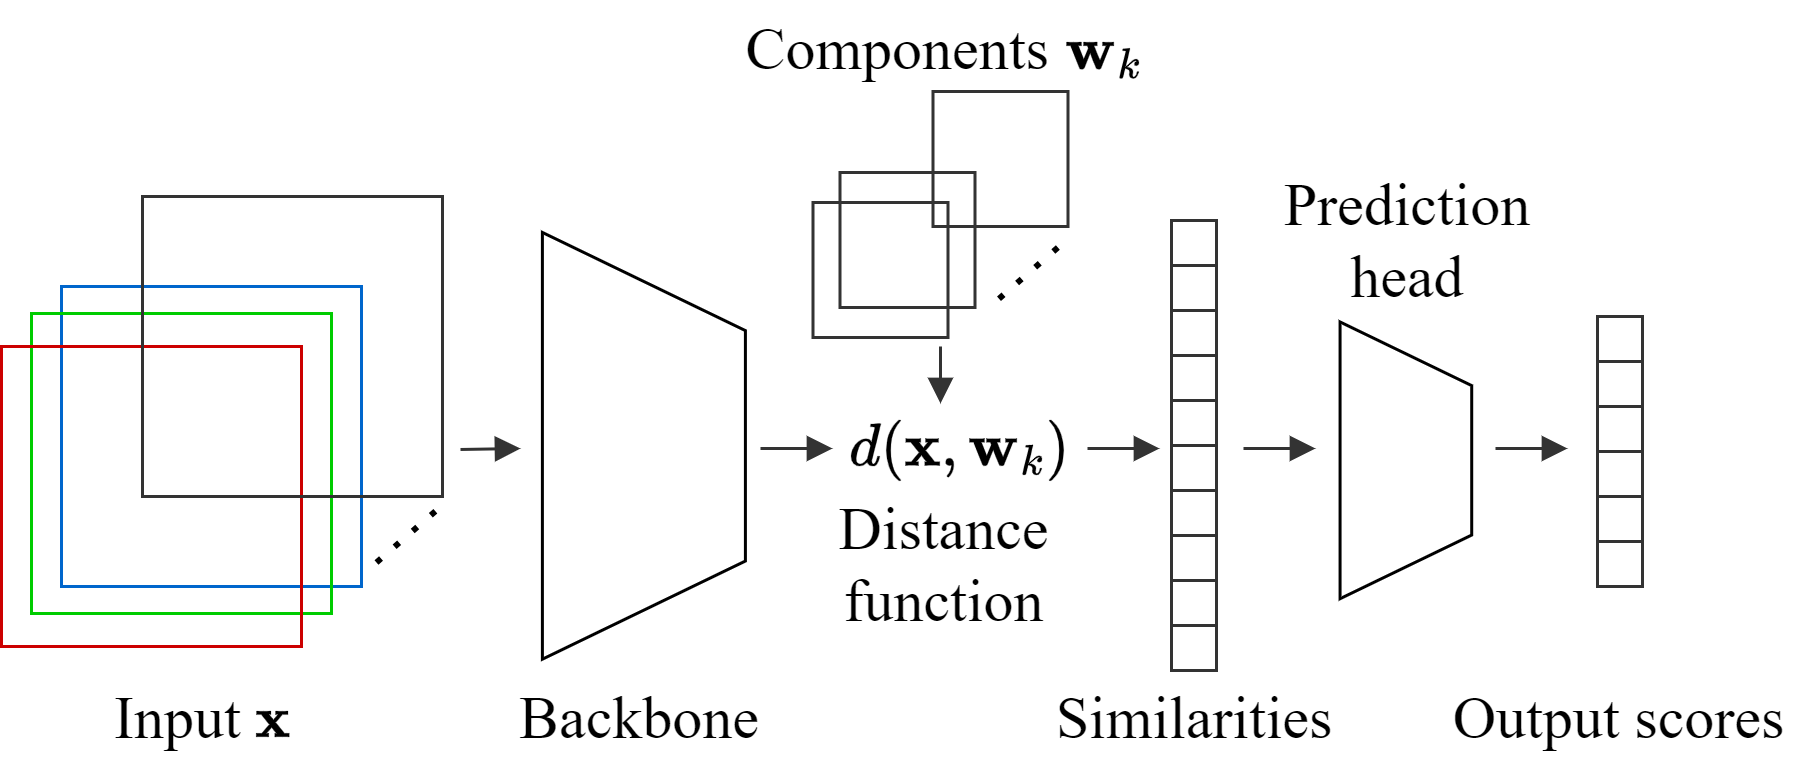

The diagram above was exported from draw.io. Its source (the exported page's mxGraphModel, read from the mxfile embedded in the PNG):
<mxGraphModel dx="1050" dy="629" grid="1" gridSize="10" guides="1" tooltips="1" connect="1" arrows="1" fold="1" page="1" pageScale="1" pageWidth="325" pageHeight="900" math="1" shadow="0">
  <root>
    <mxCell id="0" />
    <mxCell id="1" parent="0" />
    <mxCell id="2" value="" style="rounded=0;whiteSpace=wrap;html=1;fillColor=none;strokeColor=#0066CC;" vertex="1" parent="1">
      <mxGeometry x="1680" y="100" width="100" height="100" as="geometry" />
    </mxCell>
    <mxCell id="3" value="" style="rounded=0;whiteSpace=wrap;html=1;fillColor=none;strokeColor=#00CC00;" vertex="1" parent="1">
      <mxGeometry x="1670" y="109" width="100" height="100" as="geometry" />
    </mxCell>
    <mxCell id="4" value="" style="rounded=0;whiteSpace=wrap;html=1;fillColor=none;strokeColor=#CC0000;" vertex="1" parent="1">
      <mxGeometry x="1660" y="120" width="100" height="100" as="geometry" />
    </mxCell>
    <mxCell id="5" value="" style="rounded=0;whiteSpace=wrap;html=1;fillColor=none;strokeColor=#333333;" vertex="1" parent="1">
      <mxGeometry x="1707" y="70" width="100" height="100" as="geometry" />
    </mxCell>
    <mxCell id="6" value="" style="endArrow=none;dashed=1;html=1;dashPattern=1 3;strokeWidth=2;rounded=0;" edge="1" parent="1">
      <mxGeometry width="50" height="50" relative="1" as="geometry">
        <mxPoint x="1785" y="192" as="sourcePoint" />
        <mxPoint x="1808" y="172" as="targetPoint" />
      </mxGeometry>
    </mxCell>
    <mxCell id="7" value="&lt;span style=&quot;font-size: 20px;&quot;&gt;&lt;font style=&quot;font-size: 20px;&quot;&gt;Input &lt;i style=&quot;font-size: 20px;&quot;&gt;\(\mathbf{x}\)&amp;nbsp;&lt;/i&gt;&lt;/font&gt;&lt;/span&gt;" style="text;html=1;align=center;verticalAlign=middle;whiteSpace=wrap;rounded=0;fontFamily=Times New Roman;fontSize=20;" vertex="1" parent="1">
      <mxGeometry x="1685" y="228" width="90" height="30" as="geometry" />
    </mxCell>
    <mxCell id="8" value="" style="endArrow=block;html=1;rounded=0;endFill=1;strokeColor=#333333;" edge="1" parent="1">
      <mxGeometry width="50" height="50" relative="1" as="geometry">
        <mxPoint x="1813" y="154.32999999999998" as="sourcePoint" />
        <mxPoint x="1833" y="154" as="targetPoint" />
      </mxGeometry>
    </mxCell>
    <mxCell id="9" value="" style="verticalLabelPosition=middle;verticalAlign=middle;html=1;shape=trapezoid;perimeter=trapezoidPerimeter;whiteSpace=wrap;size=0.23;arcSize=10;flipV=1;labelPosition=center;align=center;rotation=-90;fillColor=none;" vertex="1" parent="1">
      <mxGeometry x="1803" y="119.26" width="142.25" height="67.67" as="geometry" />
    </mxCell>
    <mxCell id="10" value="&lt;span style=&quot;font-size: 20px;&quot;&gt;&lt;font style=&quot;font-size: 20px;&quot;&gt;Backbone&lt;/font&gt;&lt;/span&gt;" style="text;html=1;align=center;verticalAlign=middle;whiteSpace=wrap;rounded=0;fontFamily=Times New Roman;fontSize=20;" vertex="1" parent="1">
      <mxGeometry x="1825.17" y="228" width="96.25" height="30" as="geometry" />
    </mxCell>
    <mxCell id="11" value="" style="endArrow=block;html=1;rounded=0;endFill=1;strokeColor=#333333;" edge="1" parent="1">
      <mxGeometry width="50" height="50" relative="1" as="geometry">
        <mxPoint x="1913" y="153.99999999999997" as="sourcePoint" />
        <mxPoint x="1937" y="154" as="targetPoint" />
      </mxGeometry>
    </mxCell>
    <mxCell id="12" value="" style="rounded=0;whiteSpace=wrap;html=1;fillColor=none;strokeColor=#333333;" vertex="1" parent="1">
      <mxGeometry x="1930.5" y="72" width="45" height="45" as="geometry" />
    </mxCell>
    <mxCell id="13" value="" style="rounded=0;whiteSpace=wrap;html=1;fillColor=none;strokeColor=#333333;" vertex="1" parent="1">
      <mxGeometry x="1939.5" y="62" width="45" height="45" as="geometry" />
    </mxCell>
    <mxCell id="14" value="" style="rounded=0;whiteSpace=wrap;html=1;fillColor=none;strokeColor=#333333;" vertex="1" parent="1">
      <mxGeometry x="1970.5" y="35" width="45" height="45" as="geometry" />
    </mxCell>
    <mxCell id="15" value="" style="endArrow=none;dashed=1;html=1;dashPattern=1 3;strokeWidth=2;rounded=0;" edge="1" parent="1">
      <mxGeometry width="50" height="50" relative="1" as="geometry">
        <mxPoint x="1992.5" y="104.09" as="sourcePoint" />
        <mxPoint x="2015.5" y="84.09" as="targetPoint" />
      </mxGeometry>
    </mxCell>
    <mxCell id="16" value="" style="endArrow=block;html=1;rounded=0;endFill=1;strokeColor=#333333;" edge="1" parent="1">
      <mxGeometry width="50" height="50" relative="1" as="geometry">
        <mxPoint x="1973" y="120" as="sourcePoint" />
        <mxPoint x="1973" y="139" as="targetPoint" />
      </mxGeometry>
    </mxCell>
    <mxCell id="17" value="&lt;span style=&quot;font-size: 20px;&quot;&gt;&lt;font style=&quot;font-size: 20px;&quot;&gt;Components \(\mathbf{w}_k\)&lt;/font&gt;&lt;/span&gt;" style="text;html=1;align=center;verticalAlign=middle;whiteSpace=wrap;rounded=0;fontFamily=Times New Roman;fontSize=20;" vertex="1" parent="1">
      <mxGeometry x="1896.27" y="5" width="157.48" height="30" as="geometry" />
    </mxCell>
    <mxCell id="18" value="&lt;font style=&quot;font-size: 20px;&quot;&gt;Distance&lt;/font&gt;&lt;div style=&quot;font-size: 20px;&quot;&gt;&lt;font style=&quot;font-size: 20px;&quot;&gt;function&lt;/font&gt;&lt;/div&gt;" style="text;html=1;align=center;verticalAlign=middle;whiteSpace=wrap;rounded=0;fontFamily=Times New Roman;fontSize=20;" vertex="1" parent="1">
      <mxGeometry x="1921.42" y="177.03" width="107.17" height="30" as="geometry" />
    </mxCell>
    <mxCell id="19" value="" style="rounded=0;whiteSpace=wrap;html=1;fillColor=none;strokeColor=#333333;" vertex="1" parent="1">
      <mxGeometry x="2050" y="78" width="15" height="15" as="geometry" />
    </mxCell>
    <mxCell id="20" value="&lt;span style=&quot;font-size: 20px;&quot;&gt;&lt;font style=&quot;font-size: 20px;&quot;&gt;Similarities&lt;/font&gt;&lt;/span&gt;" style="text;html=1;align=center;verticalAlign=middle;whiteSpace=wrap;rounded=0;fontFamily=Times New Roman;fontSize=20;" vertex="1" parent="1">
      <mxGeometry x="2003" y="228" width="110" height="30" as="geometry" />
    </mxCell>
    <mxCell id="21" value="" style="rounded=0;whiteSpace=wrap;html=1;fillColor=none;strokeColor=#333333;" vertex="1" parent="1">
      <mxGeometry x="2050" y="93" width="15" height="15" as="geometry" />
    </mxCell>
    <mxCell id="22" value="" style="rounded=0;whiteSpace=wrap;html=1;fillColor=none;strokeColor=#333333;" vertex="1" parent="1">
      <mxGeometry x="2050" y="108" width="15" height="15" as="geometry" />
    </mxCell>
    <mxCell id="23" value="" style="rounded=0;whiteSpace=wrap;html=1;fillColor=none;strokeColor=#333333;" vertex="1" parent="1">
      <mxGeometry x="2050" y="123" width="15" height="15" as="geometry" />
    </mxCell>
    <mxCell id="24" value="" style="rounded=0;whiteSpace=wrap;html=1;fillColor=none;strokeColor=#333333;" vertex="1" parent="1">
      <mxGeometry x="2050" y="138" width="15" height="15" as="geometry" />
    </mxCell>
    <mxCell id="25" value="" style="rounded=0;whiteSpace=wrap;html=1;fillColor=none;strokeColor=#333333;" vertex="1" parent="1">
      <mxGeometry x="2050" y="153" width="15" height="15" as="geometry" />
    </mxCell>
    <mxCell id="26" value="" style="rounded=0;whiteSpace=wrap;html=1;fillColor=none;strokeColor=#333333;" vertex="1" parent="1">
      <mxGeometry x="2050" y="168" width="15" height="15" as="geometry" />
    </mxCell>
    <mxCell id="27" value="" style="rounded=0;whiteSpace=wrap;html=1;fillColor=none;strokeColor=#333333;" vertex="1" parent="1">
      <mxGeometry x="2050" y="183" width="15" height="15" as="geometry" />
    </mxCell>
    <mxCell id="28" value="" style="rounded=0;whiteSpace=wrap;html=1;fillColor=none;strokeColor=#333333;" vertex="1" parent="1">
      <mxGeometry x="2050" y="198" width="15" height="15" as="geometry" />
    </mxCell>
    <mxCell id="29" value="" style="rounded=0;whiteSpace=wrap;html=1;fillColor=none;strokeColor=#333333;" vertex="1" parent="1">
      <mxGeometry x="2050" y="213" width="15" height="15" as="geometry" />
    </mxCell>
    <mxCell id="30" value="" style="verticalLabelPosition=middle;verticalAlign=middle;html=1;shape=trapezoid;perimeter=trapezoidPerimeter;whiteSpace=wrap;size=0.23;arcSize=10;flipV=1;labelPosition=center;align=center;rotation=-90;fillColor=none;" vertex="1" parent="1">
      <mxGeometry x="2082" y="136" width="92.25" height="43.88" as="geometry" />
    </mxCell>
    <mxCell id="31" value="&lt;font style=&quot;font-size: 20px;&quot;&gt;Prediction&lt;/font&gt;&lt;div style=&quot;font-size: 20px;&quot;&gt;&lt;font style=&quot;font-size: 20px;&quot;&gt;head&lt;/font&gt;&lt;/div&gt;" style="text;html=1;align=center;verticalAlign=middle;whiteSpace=wrap;rounded=0;fontFamily=Times New Roman;fontSize=20;" vertex="1" parent="1">
      <mxGeometry x="2082" y="69.09" width="94.17" height="30" as="geometry" />
    </mxCell>
    <mxCell id="32" value="" style="rounded=0;whiteSpace=wrap;html=1;fillColor=none;strokeColor=#333333;" vertex="1" parent="1">
      <mxGeometry x="2192" y="110" width="15" height="15" as="geometry" />
    </mxCell>
    <mxCell id="33" value="" style="rounded=0;whiteSpace=wrap;html=1;fillColor=none;strokeColor=#333333;" vertex="1" parent="1">
      <mxGeometry x="2192" y="125" width="15" height="15" as="geometry" />
    </mxCell>
    <mxCell id="34" value="" style="rounded=0;whiteSpace=wrap;html=1;fillColor=none;strokeColor=#333333;" vertex="1" parent="1">
      <mxGeometry x="2192" y="140" width="15" height="15" as="geometry" />
    </mxCell>
    <mxCell id="35" value="" style="rounded=0;whiteSpace=wrap;html=1;fillColor=none;strokeColor=#333333;" vertex="1" parent="1">
      <mxGeometry x="2192" y="155" width="15" height="15" as="geometry" />
    </mxCell>
    <mxCell id="36" value="" style="rounded=0;whiteSpace=wrap;html=1;fillColor=none;strokeColor=#333333;" vertex="1" parent="1">
      <mxGeometry x="2192" y="170" width="15" height="15" as="geometry" />
    </mxCell>
    <mxCell id="37" value="" style="rounded=0;whiteSpace=wrap;html=1;fillColor=none;strokeColor=#333333;" vertex="1" parent="1">
      <mxGeometry x="2192" y="185" width="15" height="15" as="geometry" />
    </mxCell>
    <mxCell id="38" value="" style="endArrow=block;html=1;rounded=0;endFill=1;strokeColor=#333333;" edge="1" parent="1">
      <mxGeometry width="50" height="50" relative="1" as="geometry">
        <mxPoint x="2022" y="153.99999999999997" as="sourcePoint" />
        <mxPoint x="2046" y="154" as="targetPoint" />
      </mxGeometry>
    </mxCell>
    <mxCell id="39" value="" style="endArrow=block;html=1;rounded=0;endFill=1;strokeColor=#333333;" edge="1" parent="1">
      <mxGeometry width="50" height="50" relative="1" as="geometry">
        <mxPoint x="2074" y="153.99999999999997" as="sourcePoint" />
        <mxPoint x="2098" y="154" as="targetPoint" />
      </mxGeometry>
    </mxCell>
    <mxCell id="40" value="" style="endArrow=block;html=1;rounded=0;endFill=1;strokeColor=#333333;" edge="1" parent="1">
      <mxGeometry width="50" height="50" relative="1" as="geometry">
        <mxPoint x="2158" y="153.99999999999997" as="sourcePoint" />
        <mxPoint x="2182" y="154" as="targetPoint" />
      </mxGeometry>
    </mxCell>
    <mxCell id="41" value="&lt;span style=&quot;font-size: 20px;&quot;&gt;&lt;font style=&quot;font-size: 20px;&quot;&gt;Output scores&lt;/font&gt;&lt;/span&gt;" style="text;html=1;align=center;verticalAlign=middle;whiteSpace=wrap;rounded=0;fontFamily=Times New Roman;fontSize=20;" vertex="1" parent="1">
      <mxGeometry x="2137.25" y="228" width="124.5" height="30" as="geometry" />
    </mxCell>
    <mxCell id="42" value="&lt;font style=&quot;font-size: 20px;&quot;&gt;\(d(\mathbf{x},\mathbf{w}_k)\)&lt;/font&gt;" style="text;html=1;align=center;verticalAlign=middle;whiteSpace=wrap;rounded=0;fontFamily=Times New Roman;fontSize=20;" vertex="1" parent="1">
      <mxGeometry x="1950" y="138" width="60" height="30" as="geometry" />
    </mxCell>
  </root>
</mxGraphModel>